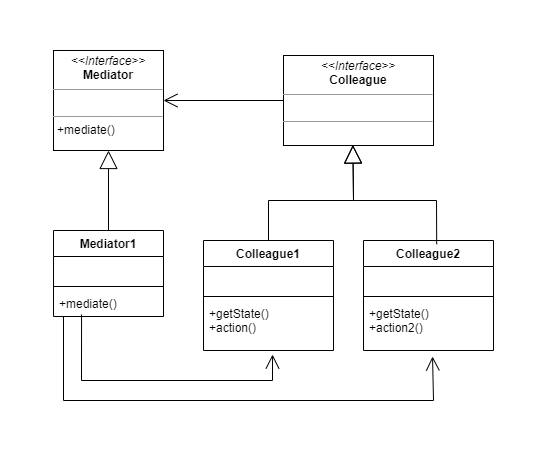

The diagram above was exported from draw.io. Its source (the exported page's mxGraphModel, read from the mxfile embedded in the PNG):
<mxGraphModel dx="1179" dy="472" grid="1" gridSize="10" guides="1" tooltips="1" connect="1" arrows="1" fold="1" page="1" pageScale="1" pageWidth="827" pageHeight="1169" math="0" shadow="0">
  <root>
    <mxCell id="WIyWlLk6GJQsqaUBKTNV-0" />
    <mxCell id="WIyWlLk6GJQsqaUBKTNV-1" parent="WIyWlLk6GJQsqaUBKTNV-0" />
    <mxCell id="w6WfbagPsm9WCrp30IgS-0" value="Mediator1" style="swimlane;fontStyle=1;align=center;verticalAlign=top;childLayout=stackLayout;horizontal=1;startSize=26;horizontalStack=0;resizeParent=1;resizeParentMax=0;resizeLast=0;collapsible=1;marginBottom=0;whiteSpace=wrap;html=1;" vertex="1" parent="WIyWlLk6GJQsqaUBKTNV-1">
      <mxGeometry x="80" y="180" width="110" height="86" as="geometry" />
    </mxCell>
    <mxCell id="w6WfbagPsm9WCrp30IgS-1" value="&amp;nbsp;" style="text;strokeColor=none;fillColor=none;align=left;verticalAlign=top;spacingLeft=4;spacingRight=4;overflow=hidden;rotatable=0;points=[[0,0.5],[1,0.5]];portConstraint=eastwest;whiteSpace=wrap;html=1;" vertex="1" parent="w6WfbagPsm9WCrp30IgS-0">
      <mxGeometry y="26" width="110" height="26" as="geometry" />
    </mxCell>
    <mxCell id="w6WfbagPsm9WCrp30IgS-2" value="" style="line;strokeWidth=1;fillColor=none;align=left;verticalAlign=middle;spacingTop=-1;spacingLeft=3;spacingRight=3;rotatable=0;labelPosition=right;points=[];portConstraint=eastwest;strokeColor=inherit;" vertex="1" parent="w6WfbagPsm9WCrp30IgS-0">
      <mxGeometry y="52" width="110" height="8" as="geometry" />
    </mxCell>
    <mxCell id="w6WfbagPsm9WCrp30IgS-3" value="+mediate()" style="text;strokeColor=none;fillColor=none;align=left;verticalAlign=top;spacingLeft=4;spacingRight=4;overflow=hidden;rotatable=0;points=[[0,0.5],[1,0.5]];portConstraint=eastwest;whiteSpace=wrap;html=1;" vertex="1" parent="w6WfbagPsm9WCrp30IgS-0">
      <mxGeometry y="60" width="110" height="26" as="geometry" />
    </mxCell>
    <mxCell id="w6WfbagPsm9WCrp30IgS-4" value="&lt;p style=&quot;margin:0px;margin-top:4px;text-align:center;&quot;&gt;&lt;i&gt;&amp;lt;&amp;lt;Interface&amp;gt;&amp;gt;&lt;/i&gt;&lt;br&gt;&lt;b&gt;Mediator&lt;/b&gt;&lt;/p&gt;&lt;hr size=&quot;1&quot;&gt;&lt;p style=&quot;margin:0px;margin-left:4px;&quot;&gt;&amp;nbsp;&amp;nbsp;&lt;/p&gt;&lt;hr size=&quot;1&quot;&gt;&lt;p style=&quot;margin:0px;margin-left:4px;&quot;&gt;+mediate()&lt;/p&gt;" style="verticalAlign=top;align=left;overflow=fill;fontSize=12;fontFamily=Helvetica;html=1;whiteSpace=wrap;" vertex="1" parent="WIyWlLk6GJQsqaUBKTNV-1">
      <mxGeometry x="80" width="110" height="100" as="geometry" />
    </mxCell>
    <mxCell id="w6WfbagPsm9WCrp30IgS-5" value="&lt;p style=&quot;margin:0px;margin-top:4px;text-align:center;&quot;&gt;&lt;i&gt;&amp;lt;&amp;lt;Interface&amp;gt;&amp;gt;&lt;/i&gt;&lt;br&gt;&lt;b&gt;Colleague&lt;/b&gt;&lt;/p&gt;&lt;hr size=&quot;1&quot;&gt;&lt;p style=&quot;margin:0px;margin-left:4px;&quot;&gt;&amp;nbsp;&lt;/p&gt;&lt;hr size=&quot;1&quot;&gt;&lt;p style=&quot;margin:0px;margin-left:4px;&quot;&gt;&amp;nbsp;&lt;/p&gt;" style="verticalAlign=top;align=left;overflow=fill;fontSize=12;fontFamily=Helvetica;html=1;whiteSpace=wrap;" vertex="1" parent="WIyWlLk6GJQsqaUBKTNV-1">
      <mxGeometry x="310" y="5" width="150" height="90" as="geometry" />
    </mxCell>
    <mxCell id="w6WfbagPsm9WCrp30IgS-6" value="" style="endArrow=open;endFill=1;endSize=12;html=1;rounded=0;exitX=0;exitY=0.5;exitDx=0;exitDy=0;entryX=1;entryY=0.5;entryDx=0;entryDy=0;" edge="1" parent="WIyWlLk6GJQsqaUBKTNV-1" source="w6WfbagPsm9WCrp30IgS-5" target="w6WfbagPsm9WCrp30IgS-4">
      <mxGeometry width="160" relative="1" as="geometry">
        <mxPoint x="230" y="230" as="sourcePoint" />
        <mxPoint x="390" y="230" as="targetPoint" />
      </mxGeometry>
    </mxCell>
    <mxCell id="w6WfbagPsm9WCrp30IgS-7" value="Colleague1" style="swimlane;fontStyle=1;align=center;verticalAlign=top;childLayout=stackLayout;horizontal=1;startSize=26;horizontalStack=0;resizeParent=1;resizeParentMax=0;resizeLast=0;collapsible=1;marginBottom=0;whiteSpace=wrap;html=1;" vertex="1" parent="WIyWlLk6GJQsqaUBKTNV-1">
      <mxGeometry x="230" y="190" width="130" height="110" as="geometry" />
    </mxCell>
    <mxCell id="w6WfbagPsm9WCrp30IgS-8" value="&amp;nbsp;" style="text;strokeColor=none;fillColor=none;align=left;verticalAlign=top;spacingLeft=4;spacingRight=4;overflow=hidden;rotatable=0;points=[[0,0.5],[1,0.5]];portConstraint=eastwest;whiteSpace=wrap;html=1;" vertex="1" parent="w6WfbagPsm9WCrp30IgS-7">
      <mxGeometry y="26" width="130" height="26" as="geometry" />
    </mxCell>
    <mxCell id="w6WfbagPsm9WCrp30IgS-9" value="" style="line;strokeWidth=1;fillColor=none;align=left;verticalAlign=middle;spacingTop=-1;spacingLeft=3;spacingRight=3;rotatable=0;labelPosition=right;points=[];portConstraint=eastwest;strokeColor=inherit;" vertex="1" parent="w6WfbagPsm9WCrp30IgS-7">
      <mxGeometry y="52" width="130" height="8" as="geometry" />
    </mxCell>
    <mxCell id="w6WfbagPsm9WCrp30IgS-10" value="+getState()&lt;br&gt;+action()" style="text;strokeColor=none;fillColor=none;align=left;verticalAlign=top;spacingLeft=4;spacingRight=4;overflow=hidden;rotatable=0;points=[[0,0.5],[1,0.5]];portConstraint=eastwest;whiteSpace=wrap;html=1;" vertex="1" parent="w6WfbagPsm9WCrp30IgS-7">
      <mxGeometry y="60" width="130" height="50" as="geometry" />
    </mxCell>
    <mxCell id="w6WfbagPsm9WCrp30IgS-11" value="Colleague2" style="swimlane;fontStyle=1;align=center;verticalAlign=top;childLayout=stackLayout;horizontal=1;startSize=26;horizontalStack=0;resizeParent=1;resizeParentMax=0;resizeLast=0;collapsible=1;marginBottom=0;whiteSpace=wrap;html=1;" vertex="1" parent="WIyWlLk6GJQsqaUBKTNV-1">
      <mxGeometry x="390" y="190" width="130" height="110" as="geometry" />
    </mxCell>
    <mxCell id="w6WfbagPsm9WCrp30IgS-12" value="&amp;nbsp;" style="text;strokeColor=none;fillColor=none;align=left;verticalAlign=top;spacingLeft=4;spacingRight=4;overflow=hidden;rotatable=0;points=[[0,0.5],[1,0.5]];portConstraint=eastwest;whiteSpace=wrap;html=1;" vertex="1" parent="w6WfbagPsm9WCrp30IgS-11">
      <mxGeometry y="26" width="130" height="26" as="geometry" />
    </mxCell>
    <mxCell id="w6WfbagPsm9WCrp30IgS-13" value="" style="line;strokeWidth=1;fillColor=none;align=left;verticalAlign=middle;spacingTop=-1;spacingLeft=3;spacingRight=3;rotatable=0;labelPosition=right;points=[];portConstraint=eastwest;strokeColor=inherit;" vertex="1" parent="w6WfbagPsm9WCrp30IgS-11">
      <mxGeometry y="52" width="130" height="8" as="geometry" />
    </mxCell>
    <mxCell id="w6WfbagPsm9WCrp30IgS-14" value="+getState()&lt;br&gt;+action2()" style="text;strokeColor=none;fillColor=none;align=left;verticalAlign=top;spacingLeft=4;spacingRight=4;overflow=hidden;rotatable=0;points=[[0,0.5],[1,0.5]];portConstraint=eastwest;whiteSpace=wrap;html=1;" vertex="1" parent="w6WfbagPsm9WCrp30IgS-11">
      <mxGeometry y="60" width="130" height="50" as="geometry" />
    </mxCell>
    <mxCell id="w6WfbagPsm9WCrp30IgS-15" value="" style="endArrow=open;endFill=1;endSize=12;html=1;rounded=0;exitX=0.255;exitY=0.923;exitDx=0;exitDy=0;exitPerimeter=0;entryX=0.531;entryY=1.08;entryDx=0;entryDy=0;entryPerimeter=0;" edge="1" parent="WIyWlLk6GJQsqaUBKTNV-1" source="w6WfbagPsm9WCrp30IgS-3" target="w6WfbagPsm9WCrp30IgS-10">
      <mxGeometry width="160" relative="1" as="geometry">
        <mxPoint x="230" y="230" as="sourcePoint" />
        <mxPoint x="390" y="230" as="targetPoint" />
        <Array as="points">
          <mxPoint x="108" y="330" />
          <mxPoint x="299" y="330" />
        </Array>
      </mxGeometry>
    </mxCell>
    <mxCell id="w6WfbagPsm9WCrp30IgS-16" value="" style="endArrow=open;endFill=1;endSize=12;html=1;rounded=0;exitX=0.255;exitY=0.923;exitDx=0;exitDy=0;exitPerimeter=0;entryX=0.531;entryY=1.12;entryDx=0;entryDy=0;entryPerimeter=0;" edge="1" parent="WIyWlLk6GJQsqaUBKTNV-1" target="w6WfbagPsm9WCrp30IgS-14">
      <mxGeometry width="160" relative="1" as="geometry">
        <mxPoint x="90" y="266" as="sourcePoint" />
        <mxPoint x="281" y="306" as="targetPoint" />
        <Array as="points">
          <mxPoint x="90" y="350" />
          <mxPoint x="460" y="350" />
        </Array>
      </mxGeometry>
    </mxCell>
    <mxCell id="w6WfbagPsm9WCrp30IgS-17" value="" style="endArrow=block;endSize=16;endFill=0;html=1;rounded=0;exitX=0.5;exitY=0;exitDx=0;exitDy=0;" edge="1" parent="WIyWlLk6GJQsqaUBKTNV-1" source="w6WfbagPsm9WCrp30IgS-0" target="w6WfbagPsm9WCrp30IgS-4">
      <mxGeometry width="160" relative="1" as="geometry">
        <mxPoint x="230" y="150" as="sourcePoint" />
        <mxPoint x="130" y="100" as="targetPoint" />
      </mxGeometry>
    </mxCell>
    <mxCell id="w6WfbagPsm9WCrp30IgS-18" value="" style="endArrow=block;endSize=16;endFill=0;html=1;rounded=0;exitX=0.563;exitY=0.034;exitDx=0;exitDy=0;exitPerimeter=0;entryX=0.462;entryY=0.993;entryDx=0;entryDy=0;entryPerimeter=0;" edge="1" parent="WIyWlLk6GJQsqaUBKTNV-1" source="w6WfbagPsm9WCrp30IgS-11" target="w6WfbagPsm9WCrp30IgS-5">
      <mxGeometry width="160" relative="1" as="geometry">
        <mxPoint x="380" y="150" as="sourcePoint" />
        <mxPoint x="380" y="95" as="targetPoint" />
        <Array as="points">
          <mxPoint x="463" y="150" />
          <mxPoint x="380" y="150" />
        </Array>
      </mxGeometry>
    </mxCell>
    <mxCell id="w6WfbagPsm9WCrp30IgS-19" value="" style="endArrow=block;endSize=16;endFill=0;html=1;rounded=0;exitX=0.5;exitY=0;exitDx=0;exitDy=0;entryX=0.463;entryY=0.997;entryDx=0;entryDy=0;entryPerimeter=0;" edge="1" parent="WIyWlLk6GJQsqaUBKTNV-1" source="w6WfbagPsm9WCrp30IgS-7" target="w6WfbagPsm9WCrp30IgS-5">
      <mxGeometry width="160" relative="1" as="geometry">
        <mxPoint x="300" y="180" as="sourcePoint" />
        <mxPoint x="380" y="100" as="targetPoint" />
        <Array as="points">
          <mxPoint x="295" y="150" />
          <mxPoint x="380" y="150" />
        </Array>
      </mxGeometry>
    </mxCell>
  </root>
</mxGraphModel>